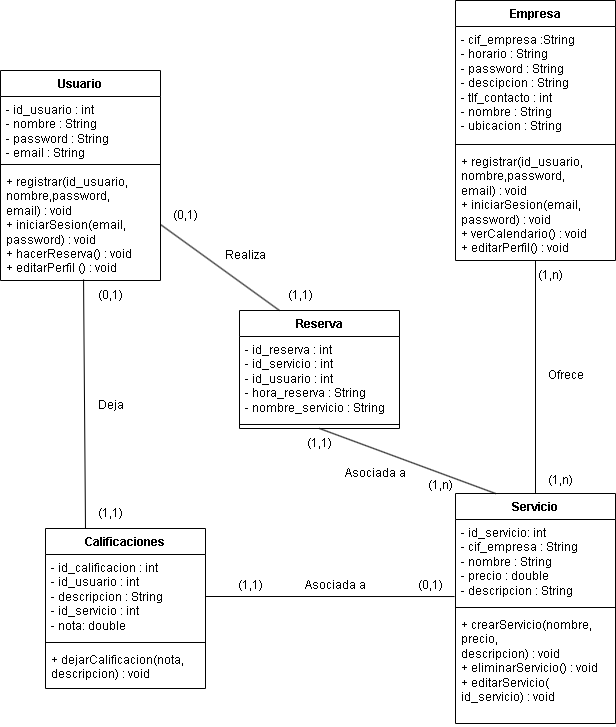

The diagram above was exported from draw.io. Its source (the exported page's mxGraphModel, read from the mxfile embedded in the PNG):
<mxGraphModel dx="1434" dy="788" grid="1" gridSize="10" guides="1" tooltips="1" connect="1" arrows="1" fold="1" page="1" pageScale="1" pageWidth="827" pageHeight="1169" math="0" shadow="0">
  <root>
    <mxCell id="WIyWlLk6GJQsqaUBKTNV-0" />
    <mxCell id="WIyWlLk6GJQsqaUBKTNV-1" parent="WIyWlLk6GJQsqaUBKTNV-0" />
    <mxCell id="2Ehjha72AP3DUOwBuTSE-0" value="Usuario" style="swimlane;fontStyle=1;align=center;verticalAlign=top;childLayout=stackLayout;horizontal=1;startSize=26;horizontalStack=0;resizeParent=1;resizeParentMax=0;resizeLast=0;collapsible=1;marginBottom=0;whiteSpace=wrap;html=1;" vertex="1" parent="WIyWlLk6GJQsqaUBKTNV-1">
      <mxGeometry x="15" y="100" width="160" height="210" as="geometry" />
    </mxCell>
    <mxCell id="2Ehjha72AP3DUOwBuTSE-1" value="- id_usuario : int&lt;br&gt;- nombre : String&lt;br&gt;- password : String&lt;br&gt;- email : String" style="text;strokeColor=none;fillColor=none;align=left;verticalAlign=top;spacingLeft=4;spacingRight=4;overflow=hidden;rotatable=0;points=[[0,0.5],[1,0.5]];portConstraint=eastwest;whiteSpace=wrap;html=1;" vertex="1" parent="2Ehjha72AP3DUOwBuTSE-0">
      <mxGeometry y="26" width="160" height="64" as="geometry" />
    </mxCell>
    <mxCell id="2Ehjha72AP3DUOwBuTSE-2" value="" style="line;strokeWidth=1;fillColor=none;align=left;verticalAlign=middle;spacingTop=-1;spacingLeft=3;spacingRight=3;rotatable=0;labelPosition=right;points=[];portConstraint=eastwest;strokeColor=inherit;" vertex="1" parent="2Ehjha72AP3DUOwBuTSE-0">
      <mxGeometry y="90" width="160" height="8" as="geometry" />
    </mxCell>
    <mxCell id="2Ehjha72AP3DUOwBuTSE-3" value="+ registrar(id_usuario,&lt;br&gt;nombre,password,&lt;br&gt;email) : void&lt;br&gt;+ iniciarSesion(email,&lt;br&gt;password) : void&lt;br&gt;+ hacerReserva() : void&lt;br&gt;+ editarPerfil () : void" style="text;strokeColor=none;fillColor=none;align=left;verticalAlign=top;spacingLeft=4;spacingRight=4;overflow=hidden;rotatable=0;points=[[0,0.5],[1,0.5]];portConstraint=eastwest;whiteSpace=wrap;html=1;" vertex="1" parent="2Ehjha72AP3DUOwBuTSE-0">
      <mxGeometry y="98" width="160" height="112" as="geometry" />
    </mxCell>
    <mxCell id="2Ehjha72AP3DUOwBuTSE-4" value="Empresa" style="swimlane;fontStyle=1;align=center;verticalAlign=top;childLayout=stackLayout;horizontal=1;startSize=26;horizontalStack=0;resizeParent=1;resizeParentMax=0;resizeLast=0;collapsible=1;marginBottom=0;whiteSpace=wrap;html=1;" vertex="1" parent="WIyWlLk6GJQsqaUBKTNV-1">
      <mxGeometry x="470" y="30" width="160" height="260" as="geometry" />
    </mxCell>
    <mxCell id="2Ehjha72AP3DUOwBuTSE-5" value="- cif_empresa :String&lt;br&gt;- horario : String&lt;br&gt;- password : String&lt;br&gt;- descipcion : String&lt;br&gt;- tlf_contacto : int&lt;br&gt;- nombre : String&lt;br&gt;- ubicacion : String" style="text;strokeColor=none;fillColor=none;align=left;verticalAlign=top;spacingLeft=4;spacingRight=4;overflow=hidden;rotatable=0;points=[[0,0.5],[1,0.5]];portConstraint=eastwest;whiteSpace=wrap;html=1;" vertex="1" parent="2Ehjha72AP3DUOwBuTSE-4">
      <mxGeometry y="26" width="160" height="114" as="geometry" />
    </mxCell>
    <mxCell id="2Ehjha72AP3DUOwBuTSE-6" value="" style="line;strokeWidth=1;fillColor=none;align=left;verticalAlign=middle;spacingTop=-1;spacingLeft=3;spacingRight=3;rotatable=0;labelPosition=right;points=[];portConstraint=eastwest;strokeColor=inherit;" vertex="1" parent="2Ehjha72AP3DUOwBuTSE-4">
      <mxGeometry y="140" width="160" height="8" as="geometry" />
    </mxCell>
    <mxCell id="2Ehjha72AP3DUOwBuTSE-7" value="+ registrar(id_usuario,&lt;br style=&quot;border-color: var(--border-color);&quot;&gt;nombre,password,&lt;br style=&quot;border-color: var(--border-color);&quot;&gt;email) : void&lt;br style=&quot;border-color: var(--border-color);&quot;&gt;+ iniciarSesion(email,&lt;br style=&quot;border-color: var(--border-color);&quot;&gt;password) : void&lt;br style=&quot;border-color: var(--border-color);&quot;&gt;+ verCalendario() : void&lt;br&gt;+ editarPerfil() : void" style="text;strokeColor=none;fillColor=none;align=left;verticalAlign=top;spacingLeft=4;spacingRight=4;overflow=hidden;rotatable=0;points=[[0,0.5],[1,0.5]];portConstraint=eastwest;whiteSpace=wrap;html=1;" vertex="1" parent="2Ehjha72AP3DUOwBuTSE-4">
      <mxGeometry y="148" width="160" height="112" as="geometry" />
    </mxCell>
    <mxCell id="2Ehjha72AP3DUOwBuTSE-42" style="edgeStyle=orthogonalEdgeStyle;rounded=0;orthogonalLoop=1;jettySize=auto;html=1;exitX=0.5;exitY=0;exitDx=0;exitDy=0;entryX=0.5;entryY=1;entryDx=0;entryDy=0;entryPerimeter=0;strokeColor=default;endArrow=none;endFill=0;" edge="1" parent="WIyWlLk6GJQsqaUBKTNV-1" source="2Ehjha72AP3DUOwBuTSE-8" target="2Ehjha72AP3DUOwBuTSE-7">
      <mxGeometry relative="1" as="geometry" />
    </mxCell>
    <mxCell id="2Ehjha72AP3DUOwBuTSE-8" value="Servicio" style="swimlane;fontStyle=1;align=center;verticalAlign=top;childLayout=stackLayout;horizontal=1;startSize=26;horizontalStack=0;resizeParent=1;resizeParentMax=0;resizeLast=0;collapsible=1;marginBottom=0;whiteSpace=wrap;html=1;" vertex="1" parent="WIyWlLk6GJQsqaUBKTNV-1">
      <mxGeometry x="470" y="523" width="160" height="230" as="geometry" />
    </mxCell>
    <mxCell id="2Ehjha72AP3DUOwBuTSE-9" value="- id_servicio: int&lt;br&gt;- cif_empresa : String&lt;br&gt;- nombre : String&lt;br&gt;- precio : double&lt;br&gt;- descripcion : String&lt;br&gt;&lt;br&gt;" style="text;strokeColor=none;fillColor=none;align=left;verticalAlign=top;spacingLeft=4;spacingRight=4;overflow=hidden;rotatable=0;points=[[0,0.5],[1,0.5]];portConstraint=eastwest;whiteSpace=wrap;html=1;" vertex="1" parent="2Ehjha72AP3DUOwBuTSE-8">
      <mxGeometry y="26" width="160" height="84" as="geometry" />
    </mxCell>
    <mxCell id="2Ehjha72AP3DUOwBuTSE-10" value="" style="line;strokeWidth=1;fillColor=none;align=left;verticalAlign=middle;spacingTop=-1;spacingLeft=3;spacingRight=3;rotatable=0;labelPosition=right;points=[];portConstraint=eastwest;strokeColor=inherit;" vertex="1" parent="2Ehjha72AP3DUOwBuTSE-8">
      <mxGeometry y="110" width="160" height="8" as="geometry" />
    </mxCell>
    <mxCell id="2Ehjha72AP3DUOwBuTSE-11" value="+ crearServicio(nombre,&lt;br&gt;precio,&lt;br&gt;descripcion) : void&lt;br&gt;+ eliminarServicio() : void&lt;br&gt;+ editarServicio(&lt;br&gt;id_servicio) : void" style="text;strokeColor=none;fillColor=none;align=left;verticalAlign=top;spacingLeft=4;spacingRight=4;overflow=hidden;rotatable=0;points=[[0,0.5],[1,0.5]];portConstraint=eastwest;whiteSpace=wrap;html=1;" vertex="1" parent="2Ehjha72AP3DUOwBuTSE-8">
      <mxGeometry y="118" width="160" height="112" as="geometry" />
    </mxCell>
    <mxCell id="2Ehjha72AP3DUOwBuTSE-12" value="Calificaciones" style="swimlane;fontStyle=1;align=center;verticalAlign=top;childLayout=stackLayout;horizontal=1;startSize=26;horizontalStack=0;resizeParent=1;resizeParentMax=0;resizeLast=0;collapsible=1;marginBottom=0;whiteSpace=wrap;html=1;" vertex="1" parent="WIyWlLk6GJQsqaUBKTNV-1">
      <mxGeometry x="60" y="558" width="160" height="160" as="geometry" />
    </mxCell>
    <mxCell id="2Ehjha72AP3DUOwBuTSE-13" value="- id_calificacion : int&lt;br&gt;- id_usuario : int&lt;br&gt;- descripcion : String&lt;br&gt;- id_servicio : int&lt;br&gt;- nota: double" style="text;strokeColor=none;fillColor=none;align=left;verticalAlign=top;spacingLeft=4;spacingRight=4;overflow=hidden;rotatable=0;points=[[0,0.5],[1,0.5]];portConstraint=eastwest;whiteSpace=wrap;html=1;" vertex="1" parent="2Ehjha72AP3DUOwBuTSE-12">
      <mxGeometry y="26" width="160" height="84" as="geometry" />
    </mxCell>
    <mxCell id="2Ehjha72AP3DUOwBuTSE-14" value="" style="line;strokeWidth=1;fillColor=none;align=left;verticalAlign=middle;spacingTop=-1;spacingLeft=3;spacingRight=3;rotatable=0;labelPosition=right;points=[];portConstraint=eastwest;strokeColor=inherit;" vertex="1" parent="2Ehjha72AP3DUOwBuTSE-12">
      <mxGeometry y="110" width="160" height="8" as="geometry" />
    </mxCell>
    <mxCell id="2Ehjha72AP3DUOwBuTSE-15" value="+ dejarCalificacion(nota,&lt;br&gt;descripcion) : void" style="text;strokeColor=none;fillColor=none;align=left;verticalAlign=top;spacingLeft=4;spacingRight=4;overflow=hidden;rotatable=0;points=[[0,0.5],[1,0.5]];portConstraint=eastwest;whiteSpace=wrap;html=1;" vertex="1" parent="2Ehjha72AP3DUOwBuTSE-12">
      <mxGeometry y="118" width="160" height="42" as="geometry" />
    </mxCell>
    <mxCell id="2Ehjha72AP3DUOwBuTSE-16" value="Reserva" style="swimlane;fontStyle=1;align=center;verticalAlign=top;childLayout=stackLayout;horizontal=1;startSize=26;horizontalStack=0;resizeParent=1;resizeParentMax=0;resizeLast=0;collapsible=1;marginBottom=0;whiteSpace=wrap;html=1;" vertex="1" parent="WIyWlLk6GJQsqaUBKTNV-1">
      <mxGeometry x="254" y="340" width="160" height="118" as="geometry" />
    </mxCell>
    <mxCell id="2Ehjha72AP3DUOwBuTSE-17" value="- id_reserva : int&lt;br&gt;- id_servicio : int&lt;br&gt;- id_usuario : int&lt;br&gt;- hora_reserva : String&lt;br&gt;- nombre_servicio : String" style="text;strokeColor=none;fillColor=none;align=left;verticalAlign=top;spacingLeft=4;spacingRight=4;overflow=hidden;rotatable=0;points=[[0,0.5],[1,0.5]];portConstraint=eastwest;whiteSpace=wrap;html=1;" vertex="1" parent="2Ehjha72AP3DUOwBuTSE-16">
      <mxGeometry y="26" width="160" height="84" as="geometry" />
    </mxCell>
    <mxCell id="2Ehjha72AP3DUOwBuTSE-18" value="" style="line;strokeWidth=1;fillColor=none;align=left;verticalAlign=middle;spacingTop=-1;spacingLeft=3;spacingRight=3;rotatable=0;labelPosition=right;points=[];portConstraint=eastwest;strokeColor=inherit;" vertex="1" parent="2Ehjha72AP3DUOwBuTSE-16">
      <mxGeometry y="110" width="160" height="8" as="geometry" />
    </mxCell>
    <mxCell id="2Ehjha72AP3DUOwBuTSE-22" value="" style="endArrow=none;html=1;rounded=0;exitX=-0.006;exitY=0.917;exitDx=0;exitDy=0;entryX=1;entryY=0.5;entryDx=0;entryDy=0;exitPerimeter=0;" edge="1" parent="WIyWlLk6GJQsqaUBKTNV-1" source="2Ehjha72AP3DUOwBuTSE-9" target="2Ehjha72AP3DUOwBuTSE-13">
      <mxGeometry width="50" height="50" relative="1" as="geometry">
        <mxPoint x="130" y="640" as="sourcePoint" />
        <mxPoint x="180" y="590" as="targetPoint" />
      </mxGeometry>
    </mxCell>
    <mxCell id="2Ehjha72AP3DUOwBuTSE-23" value="" style="endArrow=none;html=1;rounded=0;exitX=0.25;exitY=0;exitDx=0;exitDy=0;entryX=0.5;entryY=1;entryDx=0;entryDy=0;" edge="1" parent="WIyWlLk6GJQsqaUBKTNV-1" source="2Ehjha72AP3DUOwBuTSE-8" target="2Ehjha72AP3DUOwBuTSE-16">
      <mxGeometry width="50" height="50" relative="1" as="geometry">
        <mxPoint x="170" y="520" as="sourcePoint" />
        <mxPoint x="220" y="470" as="targetPoint" />
      </mxGeometry>
    </mxCell>
    <mxCell id="2Ehjha72AP3DUOwBuTSE-24" value="" style="endArrow=none;html=1;rounded=0;exitX=0.25;exitY=0;exitDx=0;exitDy=0;entryX=0.519;entryY=0.991;entryDx=0;entryDy=0;entryPerimeter=0;" edge="1" parent="WIyWlLk6GJQsqaUBKTNV-1" source="2Ehjha72AP3DUOwBuTSE-12" target="2Ehjha72AP3DUOwBuTSE-3">
      <mxGeometry width="50" height="50" relative="1" as="geometry">
        <mxPoint x="90" y="440" as="sourcePoint" />
        <mxPoint x="150" y="340" as="targetPoint" />
      </mxGeometry>
    </mxCell>
    <mxCell id="2Ehjha72AP3DUOwBuTSE-25" value="" style="endArrow=none;html=1;rounded=0;exitX=0.25;exitY=0;exitDx=0;exitDy=0;entryX=1;entryY=0.5;entryDx=0;entryDy=0;" edge="1" parent="WIyWlLk6GJQsqaUBKTNV-1" source="2Ehjha72AP3DUOwBuTSE-16" target="2Ehjha72AP3DUOwBuTSE-3">
      <mxGeometry width="50" height="50" relative="1" as="geometry">
        <mxPoint x="220" y="530" as="sourcePoint" />
        <mxPoint x="270" y="480" as="targetPoint" />
      </mxGeometry>
    </mxCell>
    <mxCell id="2Ehjha72AP3DUOwBuTSE-26" value="Ofrece" style="text;html=1;align=center;verticalAlign=middle;resizable=0;points=[];autosize=1;strokeColor=none;fillColor=none;" vertex="1" parent="WIyWlLk6GJQsqaUBKTNV-1">
      <mxGeometry x="550" y="390" width="60" height="30" as="geometry" />
    </mxCell>
    <mxCell id="2Ehjha72AP3DUOwBuTSE-27" value="(1,n)" style="text;html=1;align=center;verticalAlign=middle;resizable=0;points=[];autosize=1;strokeColor=none;fillColor=none;" vertex="1" parent="WIyWlLk6GJQsqaUBKTNV-1">
      <mxGeometry x="540" y="290" width="50" height="30" as="geometry" />
    </mxCell>
    <mxCell id="2Ehjha72AP3DUOwBuTSE-28" value="(1,n)" style="text;html=1;align=center;verticalAlign=middle;resizable=0;points=[];autosize=1;strokeColor=none;fillColor=none;" vertex="1" parent="WIyWlLk6GJQsqaUBKTNV-1">
      <mxGeometry x="550" y="495" width="50" height="30" as="geometry" />
    </mxCell>
    <mxCell id="2Ehjha72AP3DUOwBuTSE-30" value="Asociada a" style="text;html=1;align=center;verticalAlign=middle;resizable=0;points=[];autosize=1;strokeColor=none;fillColor=none;" vertex="1" parent="WIyWlLk6GJQsqaUBKTNV-1">
      <mxGeometry x="350" y="488" width="80" height="30" as="geometry" />
    </mxCell>
    <mxCell id="2Ehjha72AP3DUOwBuTSE-31" value="(1,1)" style="text;html=1;align=center;verticalAlign=middle;resizable=0;points=[];autosize=1;strokeColor=none;fillColor=none;" vertex="1" parent="WIyWlLk6GJQsqaUBKTNV-1">
      <mxGeometry x="309" y="458" width="50" height="30" as="geometry" />
    </mxCell>
    <mxCell id="2Ehjha72AP3DUOwBuTSE-32" value="(1,n)" style="text;html=1;align=center;verticalAlign=middle;resizable=0;points=[];autosize=1;strokeColor=none;fillColor=none;" vertex="1" parent="WIyWlLk6GJQsqaUBKTNV-1">
      <mxGeometry x="430" y="500" width="50" height="30" as="geometry" />
    </mxCell>
    <mxCell id="2Ehjha72AP3DUOwBuTSE-33" value="(0,1)" style="text;html=1;align=center;verticalAlign=middle;resizable=0;points=[];autosize=1;strokeColor=none;fillColor=none;" vertex="1" parent="WIyWlLk6GJQsqaUBKTNV-1">
      <mxGeometry x="420" y="600" width="50" height="30" as="geometry" />
    </mxCell>
    <mxCell id="2Ehjha72AP3DUOwBuTSE-34" value="(1,1)" style="text;html=1;align=center;verticalAlign=middle;resizable=0;points=[];autosize=1;strokeColor=none;fillColor=none;" vertex="1" parent="WIyWlLk6GJQsqaUBKTNV-1">
      <mxGeometry x="240" y="600" width="50" height="30" as="geometry" />
    </mxCell>
    <mxCell id="2Ehjha72AP3DUOwBuTSE-35" value="Asociada a" style="text;html=1;align=center;verticalAlign=middle;resizable=0;points=[];autosize=1;strokeColor=none;fillColor=none;" vertex="1" parent="WIyWlLk6GJQsqaUBKTNV-1">
      <mxGeometry x="310" y="600" width="80" height="30" as="geometry" />
    </mxCell>
    <mxCell id="2Ehjha72AP3DUOwBuTSE-36" value="Deja" style="text;html=1;align=center;verticalAlign=middle;resizable=0;points=[];autosize=1;strokeColor=none;fillColor=none;" vertex="1" parent="WIyWlLk6GJQsqaUBKTNV-1">
      <mxGeometry x="100" y="420" width="50" height="30" as="geometry" />
    </mxCell>
    <mxCell id="2Ehjha72AP3DUOwBuTSE-37" value="(0,1)" style="text;html=1;align=center;verticalAlign=middle;resizable=0;points=[];autosize=1;strokeColor=none;fillColor=none;" vertex="1" parent="WIyWlLk6GJQsqaUBKTNV-1">
      <mxGeometry x="100" y="310" width="50" height="30" as="geometry" />
    </mxCell>
    <mxCell id="2Ehjha72AP3DUOwBuTSE-38" value="(1,1)" style="text;html=1;align=center;verticalAlign=middle;resizable=0;points=[];autosize=1;strokeColor=none;fillColor=none;" vertex="1" parent="WIyWlLk6GJQsqaUBKTNV-1">
      <mxGeometry x="100" y="528" width="50" height="30" as="geometry" />
    </mxCell>
    <mxCell id="2Ehjha72AP3DUOwBuTSE-39" value="(0,1)" style="text;html=1;align=center;verticalAlign=middle;resizable=0;points=[];autosize=1;strokeColor=none;fillColor=none;" vertex="1" parent="WIyWlLk6GJQsqaUBKTNV-1">
      <mxGeometry x="175" y="230" width="50" height="30" as="geometry" />
    </mxCell>
    <mxCell id="2Ehjha72AP3DUOwBuTSE-40" value="(1,1)" style="text;html=1;align=center;verticalAlign=middle;resizable=0;points=[];autosize=1;strokeColor=none;fillColor=none;" vertex="1" parent="WIyWlLk6GJQsqaUBKTNV-1">
      <mxGeometry x="290" y="310" width="50" height="30" as="geometry" />
    </mxCell>
    <mxCell id="2Ehjha72AP3DUOwBuTSE-41" value="Realiza" style="text;html=1;align=center;verticalAlign=middle;resizable=0;points=[];autosize=1;strokeColor=none;fillColor=none;" vertex="1" parent="WIyWlLk6GJQsqaUBKTNV-1">
      <mxGeometry x="230" y="270" width="60" height="30" as="geometry" />
    </mxCell>
  </root>
</mxGraphModel>